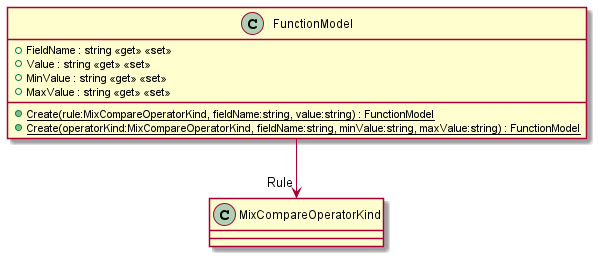

The diagram above was rendered by PlantUML. Its source (embedded in the PNG):
@startuml
class FunctionModel {
    + FieldName : string <<get>> <<set>>
    + Value : string <<get>> <<set>>
    + MinValue : string <<get>> <<set>>
    + MaxValue : string <<get>> <<set>>
    + {static} Create(rule:MixCompareOperatorKind, fieldName:string, value:string) : FunctionModel
    + {static} Create(operatorKind:MixCompareOperatorKind, fieldName:string, minValue:string, maxValue:string) : FunctionModel
}
FunctionModel --> "Rule" MixCompareOperatorKind
@enduml